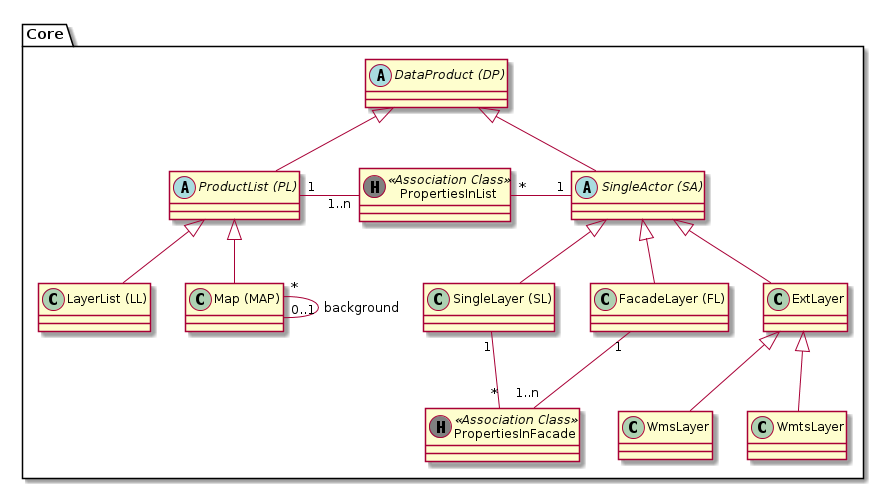

The diagram above was rendered by PlantUML. Its source (embedded in the PNG):
@startuml
package Core {
  abstract class "DataProduct (DP)" as dp

  abstract class "ProductList (PL)" as pl
  class "LayerList (LL)" as ll
  class "Map (MAP)" as map

  abstract class "SingleActor (SA)" as sa
  class "FacadeLayer (FL)" as fl
  class "SingleLayer (SL)" as sl
  class "ExtLayer" as el
  class "WmsLayer" as wl
  class "WmtsLayer" as tl

  class "PropertiesInFacade" as pif << (H, grey) Association Class >>
  class "PropertiesInList" as pil << (H, grey) Association Class >>

  dp <|-- pl

  pl <|-- ll
  pl <|-- map

  dp <|-- sa

  sa <|-- sl
  sa <|-- fl
  sa <|-- el

  el <|-- wl
  el <|-- tl

  pl "1" -right- "1..n" pil : "      "
  pil "*" -right- "1" sa : "      "

  map "*" -- "0..1" map : "background"

  fl "1" -- "1..n" pif : "      "
  pif "*" -up- "1" sl : "      "
}
@enduml